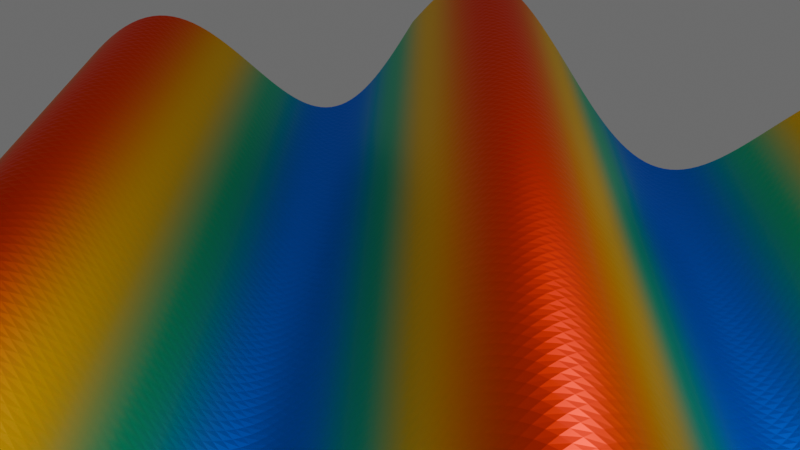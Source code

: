 # Source: 3.1.6.blend  (saved by Blender 5.0.119; exported with 4.5.12 LTS)
import bpy
from mathutils import Matrix  # noqa: F401  (used for matrix-valued properties, if any)

bpy.ops.wm.read_factory_settings(use_empty=True)
scene = bpy.context.scene
scene.name = 'Scene'

# ---- collections
col_collection = bpy.data.collections.new('Collection'); scene.collection.children.link(col_collection)
col_functiongraph = bpy.data.collections.new('FunctionGraph'); scene.collection.children.link(col_functiongraph)

# ---- materials (node trees are filled in below, after node groups)
mat_x = bpy.data.materials.new('材质')

# ---- node groups
ng_x_y = bpy.data.node_groups.new('网格点x,y列表', 'GeometryNodeTree')
_s = ng_x_y.interface.new_socket(name='X', in_out='OUTPUT', socket_type='NodeSocketFloat')
_s = ng_x_y.interface.new_socket(name='Y', in_out='OUTPUT', socket_type='NodeSocketFloat')
_N = ng_x_y.nodes; _L = ng_x_y.links
n0 = _N.new('NodeGroupOutput'); n0.name = '组输出'; n0.location = (293, 21)
n1 = _N.new('GeometryNodeInputPosition'); n1.name = '位置'; n1.location = (-68, -44)
n2 = _N.new('ShaderNodeSeparateXYZ'); n2.name = '分离 XYZ'; n2.location = (113, 21)
_L.new(n1.outputs[0], n2.inputs[0])
_L.new(n2.outputs[0], n0.inputs[0])
_L.new(n2.outputs[1], n0.inputs[1])
n0.is_active_output = True
ng_x = bpy.data.node_groups.new('函数', 'GeometryNodeTree')
_s = ng_x.interface.new_socket(name='z', in_out='OUTPUT', socket_type='NodeSocketFloat')
_s = ng_x.interface.new_socket(name='x', in_out='INPUT', socket_type='NodeSocketFloat')
_s.default_value = 0.5
_s.min_value = -1e+04
_s.max_value = 1e+04
_s = ng_x.interface.new_socket(name='y', in_out='INPUT', socket_type='NodeSocketFloat')
_s.default_value = 0.5
_s.min_value = -1e+04
_s.max_value = 1e+04
_N = ng_x.nodes; _L = ng_x.links
n0 = _N.new('NodeGroupOutput'); n0.name = '组输出'; n0.location = (765, 39)
n1 = _N.new('NodeGroupInput'); n1.name = '组输入'; n1.location = (-214, 0)
n2 = _N.new('ShaderNodeMath'); n2.name = '运算'; n2.location = (29, -36)
n3 = _N.new('NodeFrame'); n3.name = '帧.001'; n3.location = (-14, 18)
n3.label = 'z=f(x,y),输出值为z'
n3.width = 442
n4 = _N.new('ShaderNodeMath'); n4.name = '运算.001'; n4.location = (273, -48)
n4.operation = 'SINE'
n2.parent = n3
n4.parent = n3
_L.new(n1.outputs[0], n2.inputs[0])
_L.new(n1.outputs[1], n2.inputs[1])
_L.new(n4.outputs[0], n0.inputs[0])
_L.new(n2.outputs[0], n4.inputs[0])
n0.is_active_output = True
ng_x_1 = bpy.data.node_groups.new('生成初始网格&均匀采样点数量', 'GeometryNodeTree')
_s = ng_x_1.interface.new_socket(name='网格几何数据', in_out='OUTPUT', socket_type='NodeSocketGeometry')
_s = ng_x_1.interface.new_socket(name='x方向上的平面的边长', in_out='INPUT', socket_type='NodeSocketFloat')
_s.default_value = -1.0
_s.min_value = -1e+04
_s.max_value = 1e+04
_s = ng_x_1.interface.new_socket(name='y方向上的平面的边长', in_out='INPUT', socket_type='NodeSocketFloat')
_s.default_value = 1.0
_s.min_value = -1e+04
_s.max_value = 1e+04
_s = ng_x_1.interface.new_socket(name='x方向上的顶点数量', in_out='INPUT', socket_type='NodeSocketInt')
_s.default_value = 100
_s.min_value = 1
_s.max_value = 100000
_s = ng_x_1.interface.new_socket(name='y方向上的顶点数量', in_out='INPUT', socket_type='NodeSocketInt')
_s.default_value = 100
_s.min_value = 1
_s.max_value = 100000
_N = ng_x_1.nodes; _L = ng_x_1.links
n0 = _N.new('NodeGroupOutput'); n0.name = '组输出'; n0.location = (412, 60)
n1 = _N.new('NodeGroupInput'); n1.name = '组输入'; n1.location = (-58, 81)
n2 = _N.new('GeometryNodeMeshGrid'); n2.name = '栅格'; n2.location = (165, 123)
_L.new(n2.outputs[0], n0.inputs[0])
_L.new(n1.outputs[0], n2.inputs[0])
_L.new(n1.outputs[1], n2.inputs[1])
_L.new(n1.outputs[2], n2.inputs[2])
_L.new(n1.outputs[3], n2.inputs[3])
n0.is_active_output = True
ng_i_______i = bpy.data.node_groups.new('输入[i]->点列表[i]', 'GeometryNodeTree')
_s = ng_i_______i.interface.new_socket(name='Geometry', in_out='OUTPUT', socket_type='NodeSocketGeometry')
_s = ng_i_______i.interface.new_socket(name='点列表 - 直接接几何数据', in_out='INPUT', socket_type='NodeSocketGeometry')
_s.description = '直接接几何数据,是自动解算点列表的'
_s = ng_i_______i.interface.new_socket(name='Selection', in_out='INPUT', socket_type='NodeSocketBool')
_s.default_value = True
_s.hide_value = True
_s = ng_i_______i.interface.new_socket(name='输入列表 - 位置', in_out='INPUT', socket_type='NodeSocketVector')
_s.hide_value = True
_s.default_input = 'POSITION'
_s = ng_i_______i.interface.new_socket(name='输入列表 - 偏移', in_out='INPUT', socket_type='NodeSocketVector')
_s.subtype = 'TRANSLATION'
_N = ng_i_______i.nodes; _L = ng_i_______i.links
n0 = _N.new('NodeGroupInput'); n0.name = '组输入'; n0.location = (-440, 0)
n1 = _N.new('NodeGroupOutput'); n1.name = '组输出'; n1.location = (300, 0)
n2 = _N.new('GeometryNodeSetPosition'); n2.name = '设置位置'; n2.location = (-70, 0)
_L.new(n0.outputs[0], n2.inputs[0])
_L.new(n0.outputs[1], n2.inputs[1])
_L.new(n0.outputs[2], n2.inputs[2])
_L.new(n0.outputs[3], n2.inputs[3])
_L.new(n2.outputs[0], n1.inputs[0])
n1.is_active_output = True
ng_x_2 = bpy.data.node_groups.new('网格点列表同索引点替换&构建初始网格', 'GeometryNodeTree')
_s = ng_x_2.interface.new_socket(name='Geometry', in_out='OUTPUT', socket_type='NodeSocketGeometry')
_s = ng_x_2.interface.new_socket(name='x方向上的平面的边长', in_out='INPUT', socket_type='NodeSocketFloat')
_s.default_value = 2.0
_s.min_value = -1e+04
_s.max_value = 1e+04
_s = ng_x_2.interface.new_socket(name='y方向上的平面的边长', in_out='INPUT', socket_type='NodeSocketFloat')
_s.default_value = 2.0
_s.min_value = -1e+04
_s.max_value = 1e+04
_s = ng_x_2.interface.new_socket(name='x方向上的顶点数量', in_out='INPUT', socket_type='NodeSocketInt')
_s.default_value = 100
_s.min_value = 1
_s.max_value = 100000
_s = ng_x_2.interface.new_socket(name='y方向上的顶点数量', in_out='INPUT', socket_type='NodeSocketInt')
_s.default_value = 100
_s.min_value = 1
_s.max_value = 100000
_s = ng_x_2.interface.new_socket(name='X', in_out='INPUT', socket_type='NodeSocketFloat')
_s.min_value = -1e+04
_s.max_value = 1e+04
_s = ng_x_2.interface.new_socket(name='Y', in_out='INPUT', socket_type='NodeSocketFloat')
_s.min_value = -1e+04
_s.max_value = 1e+04
_s = ng_x_2.interface.new_socket(name='Z', in_out='INPUT', socket_type='NodeSocketFloat')
_s.min_value = -1e+04
_s.max_value = 1e+04
ng_x_2.description = '输入的x,y,z列表[i]->初始采样点x,y,z列表[i]'
_N = ng_x_2.nodes; _L = ng_x_2.links
n0 = _N.new('NodeGroupOutput'); n0.name = '组输出'; n0.location = (406, 0)
n1 = _N.new('NodeGroupInput'); n1.name = '组输入'; n1.location = (-350, 0)
n2 = _N.new('ShaderNodeCombineXYZ'); n2.name = '合并 XYZ.002'; n2.location = (-107, -112)
n3 = _N.new('GeometryNodeGroup'); n3.name = '群组.001'; n3.location = (-150, 107)
n3.width = 232
n3.node_tree = ng_x_1
n4 = _N.new('GeometryNodeGroup'); n4.name = '设置位置'; n4.location = (150, 112)
n4.width = 206
n4.node_tree = ng_i_______i
n4.inputs[1].default_value = True
n4.inputs[3].default_value = (0.0, 0.0, 0.0)
_L.new(n3.outputs[0], n4.inputs[0])
_L.new(n2.outputs[0], n4.inputs[2])
_L.new(n1.outputs[4], n2.inputs[0])
_L.new(n1.outputs[5], n2.inputs[1])
_L.new(n1.outputs[6], n2.inputs[2])
_L.new(n4.outputs[0], n0.inputs[0])
_L.new(n1.outputs[0], n3.inputs[0])
_L.new(n1.outputs[1], n3.inputs[1])
_L.new(n1.outputs[2], n3.inputs[2])
_L.new(n1.outputs[3], n3.inputs[3])
n0.is_active_output = True
ng_x_3 = bpy.data.node_groups.new('几何节点', 'GeometryNodeTree')
_s = ng_x_3.interface.new_socket(name='几何数据', in_out='OUTPUT', socket_type='NodeSocketGeometry')
_s = ng_x_3.interface.new_socket(name='几何数据', in_out='INPUT', socket_type='NodeSocketGeometry')
ng_x_3.is_modifier = True
_N = ng_x_3.nodes; _L = ng_x_3.links
n0 = _N.new('GeometryNodeGroup'); n0.name = '群组'; n0.location = (29, -140)
n0.node_tree = ng_x_y
n1 = _N.new('NodeGroupOutput'); n1.name = '组输出'; n1.location = (2402, 187)
n2 = _N.new('ShaderNodeValToRGB'); n2.name = '颜色渐变'; n2.location = (1104, 49)
n2.color_ramp.interpolation = 'EASE'
while len(n2.color_ramp.elements) > 1: n2.color_ramp.elements.remove(n2.color_ramp.elements[-1])
n2.color_ramp.elements[0].position = 0.0; n2.color_ramp.elements[0].color = (0.0, 0.1329, 1.0, 1.0)
_e = n2.color_ramp.elements.new(0.333); _e.color = (0.0, 0.6038, 0.3185, 1.0)
_e = n2.color_ramp.elements.new(0.666); _e.color = (1.0, 0.6038, 0.0, 1.0)
_e = n2.color_ramp.elements.new(1.0); _e.color = (1.0, 0.0331, 0.0, 1.0)
n3 = _N.new('GeometryNodeStoreNamedAttribute'); n3.name = '存储已命名属性'; n3.location = (1790, 234)
n3.data_type = 'FLOAT_COLOR'
n3.inputs[2].default_value = 'col'
n4 = _N.new('GeometryNodeSetMaterial'); n4.name = '设置材质'; n4.location = (2000, 183)
n4.inputs[2].default_value = mat_x
n5 = _N.new('GeometryNodeAttributeStatistic'); n5.name = '属性统计'; n5.location = (578, -45)
n6 = _N.new('GeometryNodeStoreNamedAttribute'); n6.name = '存储已命名属性.001'; n6.location = (1792, 17)
n6.inputs[2].default_value = 'awa'
n7 = _N.new('NodeFrame'); n7.name = '帧'; n7.location = (-438, 17)
n7.label = '完成函数网格构建'
n7.width = 765
n7.shrink = False
n8 = _N.new('ShaderNodeMapRange'); n8.name = '映射范围'; n8.location = (835, 2)
n9 = _N.new('GeometryNodeStoreNamedAttribute'); n9.name = '存储已命名属性.002'; n9.location = (1790, -160)
n9.inputs[2].default_value = 'awa1'
n10 = _N.new('GeometryNodeGroup'); n10.name = '群组.002'; n10.location = (268, -252)
n10.node_tree = ng_x
n11 = _N.new('GeometryNodeGroup'); n11.name = '群组.003'; n11.location = (490, -40)
n11.width = 246
n11.node_tree = ng_x_2
n11.inputs[0].default_value = 10.0
n11.inputs[1].default_value = 10.0
n11.inputs[2].default_value = 100
n11.inputs[3].default_value = 100
n12 = _N.new('GeometryNodeSetShadeSmooth'); n12.name = '设置着色平滑'; n12.location = (2206, 208)
n12.inputs[2].default_value = False
n0.parent = n7
n10.parent = n7
n11.parent = n7
_L.new(n11.outputs[0], n3.inputs[0])
_L.new(n3.outputs[0], n6.inputs[0])
_L.new(n8.outputs[0], n2.inputs[0])
_L.new(n8.outputs[0], n6.inputs[3])
_L.new(n6.outputs[0], n9.inputs[0])
_L.new(n9.outputs[0], n4.inputs[0])
_L.new(n5.outputs[3], n8.inputs[1])
_L.new(n5.outputs[4], n8.inputs[2])
_L.new(n0.outputs[0], n10.inputs[0])
_L.new(n0.outputs[1], n10.inputs[1])
_L.new(n10.outputs[0], n5.inputs[2])
_L.new(n10.outputs[0], n8.inputs[0])
_L.new(n10.outputs[0], n9.inputs[3])
_L.new(n0.outputs[0], n11.inputs[4])
_L.new(n0.outputs[1], n11.inputs[5])
_L.new(n10.outputs[0], n11.inputs[6])
_L.new(n11.outputs[0], n5.inputs[0])
_L.new(n2.outputs[0], n3.inputs[3])
_L.new(n4.outputs[0], n12.inputs[0])
_L.new(n12.outputs[0], n1.inputs[0])
n1.is_active_output = True

# ---- material node trees
mat_x.use_nodes = True; mat_x.node_tree.nodes.clear()
_N = mat_x.node_tree.nodes; _L = mat_x.node_tree.links
n0 = _N.new('ShaderNodeBsdfPrincipled'); n0.name = '原理化 BSDF'; n0.location = (-12, 98)
n0.inputs[1].default_value = 1.0
n1 = _N.new('ShaderNodeOutputMaterial'); n1.name = '材质输出'; n1.location = (331, 118)
n2 = _N.new('ShaderNodeVertexColor'); n2.name = '颜色属性'; n2.location = (-261, 90)
n2.layer_name = 'col'
_L.new(n0.outputs[0], n1.inputs[0])
_L.new(n2.outputs[0], n0.inputs[0])
n1.is_active_output = True

# ---- world
world_world = bpy.data.worlds.new('World'); scene.world = world_world
world_world.use_nodes = True; world_world.node_tree.nodes.clear()
_N = world_world.node_tree.nodes; _L = world_world.node_tree.links
n0 = _N.new('ShaderNodeBackground'); n0.name = '背景'; n0.location = (0, 0)
n0.inputs[0].default_value = (0.15, 0.15, 0.15, 1.0)
n1 = _N.new('ShaderNodeOutputWorld'); n1.name = '世界输出'; n1.location = (0, 0)
_L.new(n0.outputs[0], n1.inputs[0])
n1.is_active_output = True
world_world.color = (0.05088, 0.05088, 0.05088)
world_world.sun_shadow_jitter_overblur = 0.0

# ---- cameras
cam_camera = bpy.data.cameras.new('Camera')
cam_camera.clip_end = 100.0
cam_camera.ortho_scale = 7.314

# ---- lights
light_light = bpy.data.lights.new('Light', 'POINT')
light_light.energy = 1000.0
light_light.shadow_soft_size = 0.1

# ---- meshes
me_x = bpy.data.meshes.new('立方体')
me_x.from_pydata([(-1.0, -1.0, -1.0), (-1.0, -1.0, 1.0), (-1.0, 1.0, -1.0), (-1.0, 1.0, 1.0), (1.0, -1.0, -1.0), (1.0, -1.0, 1.0), (1.0, 1.0, -1.0), (1.0, 1.0, 1.0)], [], [(0, 1, 3, 2), (2, 3, 7, 6), (6, 7, 5, 4), (4, 5, 1, 0), (2, 6, 4, 0), (7, 3, 1, 5)])
_uv = me_x.uv_layers.new(name='UV贴图')
_uv.uv.foreach_set('vector', [0.375, 0.0, 0.625, 0.0, 0.625, 0.25, 0.375, 0.25, 0.375, 0.25, 0.625, 0.25, 0.625, 0.5, 0.375, 0.5, 0.375, 0.5, 0.625, 0.5, 0.625, 0.75, 0.375, 0.75, 0.375, 0.75, 0.625, 0.75, 0.625, 1.0, 0.375, 1.0, 0.125, 0.5, 0.375, 0.5, 0.375, 0.75, 0.125, 0.75, 0.625, 0.5, 0.875, 0.5, 0.875, 0.75, 0.625, 0.75])
me_x.materials.append(mat_x)
me_x.update()

# ---- objects
ob_x = bpy.data.objects.new('立方体', me_x)
ob_light = bpy.data.objects.new('Light', light_light)
ob_camera = bpy.data.objects.new('Camera', cam_camera)

# ---- transforms, parenting, visibility, modifiers, constraints
ob_x.location = (0.0, 0.0, 0.0)
_m = ob_x.modifiers.new('几何节点', 'NODES')
_m.node_group = ng_x_3
ob_light.location = (4.076, 1.005, 5.904)
ob_light.rotation_euler = (0.6503, 0.05522, 1.866)
ob_light.lock_rotations_4d = False
ob_light.empty_display_type = 'ARROWS'
ob_light.color = (0.0, 0.0, 0.0, 0.0)
ob_light.lineart.crease_threshold = 0.0
ob_camera.location = (7.359, -6.926, 4.958)
ob_camera.rotation_euler = (1.109, 0.0, 0.8149)
ob_camera.lock_rotations_4d = False
ob_camera.empty_display_type = 'ARROWS'
ob_camera.color = (0.0, 0.0, 0.0, 0.0)
ob_camera.display_type = 'WIRE'
ob_camera.lineart.crease_threshold = 0.0

# ---- collection membership
col_functiongraph.objects.link(ob_x)
col_functiongraph.objects.link(ob_light)
col_functiongraph.objects.link(ob_camera)

# ---- scene / render settings (as saved in the file)
scene.camera = ob_camera
scene.frame_start = 1; scene.frame_end = 250; scene.frame_set(1)
scene.render.engine = 'BLENDER_EEVEE_NEXT'
scene.render.bake_bias = 0.0
scene.render.bake_samples = 0
scene.cycles.sampling_pattern = 'TABULATED_SOBOL'
scene.eevee.use_volume_custom_range = False
bpy.context.view_layer.update()
